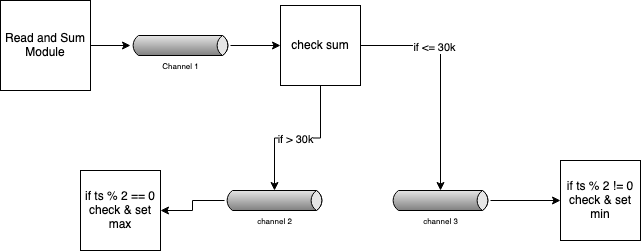

The diagram above was exported from draw.io. Its source (the exported page's mxGraphModel, read from the mxfile embedded in the PNG):
<mxGraphModel dx="897" dy="615" grid="1" gridSize="10" guides="1" tooltips="1" connect="1" arrows="1" fold="1" page="1" pageScale="1" pageWidth="827" pageHeight="1169" math="0" shadow="0">
  <root>
    <mxCell id="0" />
    <mxCell id="1" parent="0" />
    <mxCell id="2E32FSffWJCwc4Y86uld-3" value="" style="edgeStyle=orthogonalEdgeStyle;rounded=0;orthogonalLoop=1;jettySize=auto;html=1;" edge="1" parent="1" source="2E32FSffWJCwc4Y86uld-1" target="2E32FSffWJCwc4Y86uld-2">
      <mxGeometry relative="1" as="geometry" />
    </mxCell>
    <mxCell id="2E32FSffWJCwc4Y86uld-1" value="&lt;div&gt;Read and Sum&lt;/div&gt;&lt;div&gt;Module&lt;br&gt;&lt;/div&gt;" style="whiteSpace=wrap;html=1;aspect=fixed;" vertex="1" parent="1">
      <mxGeometry x="140" y="110" width="90" height="90" as="geometry" />
    </mxCell>
    <mxCell id="2E32FSffWJCwc4Y86uld-5" value="" style="edgeStyle=orthogonalEdgeStyle;rounded=0;orthogonalLoop=1;jettySize=auto;html=1;" edge="1" parent="1" source="2E32FSffWJCwc4Y86uld-2" target="2E32FSffWJCwc4Y86uld-4">
      <mxGeometry relative="1" as="geometry" />
    </mxCell>
    <mxCell id="2E32FSffWJCwc4Y86uld-2" value="Channel 1" style="strokeWidth=1;outlineConnect=0;dashed=0;align=center;fontSize=8;shape=mxgraph.eip.messageChannel;html=1;verticalLabelPosition=bottom;verticalAlign=top;" vertex="1" parent="1">
      <mxGeometry x="270" y="145" width="100" height="20" as="geometry" />
    </mxCell>
    <mxCell id="2E32FSffWJCwc4Y86uld-7" value="" style="edgeStyle=orthogonalEdgeStyle;rounded=0;orthogonalLoop=1;jettySize=auto;html=1;" edge="1" parent="1" source="2E32FSffWJCwc4Y86uld-4" target="2E32FSffWJCwc4Y86uld-6">
      <mxGeometry relative="1" as="geometry" />
    </mxCell>
    <mxCell id="2E32FSffWJCwc4Y86uld-8" value="if &amp;gt; 30k" style="edgeLabel;html=1;align=center;verticalAlign=middle;resizable=0;points=[];" vertex="1" connectable="0" parent="2E32FSffWJCwc4Y86uld-7">
      <mxGeometry x="0.0387" y="1" relative="1" as="geometry">
        <mxPoint as="offset" />
      </mxGeometry>
    </mxCell>
    <mxCell id="2E32FSffWJCwc4Y86uld-13" style="edgeStyle=orthogonalEdgeStyle;rounded=0;orthogonalLoop=1;jettySize=auto;html=1;entryX=0;entryY=0;entryDx=50;entryDy=0;entryPerimeter=0;" edge="1" parent="1" source="2E32FSffWJCwc4Y86uld-4" target="2E32FSffWJCwc4Y86uld-12">
      <mxGeometry relative="1" as="geometry" />
    </mxCell>
    <mxCell id="2E32FSffWJCwc4Y86uld-14" value="if &amp;lt;= 30k" style="edgeLabel;html=1;align=center;verticalAlign=middle;resizable=0;points=[];" vertex="1" connectable="0" parent="2E32FSffWJCwc4Y86uld-13">
      <mxGeometry x="-0.3527" y="-1" relative="1" as="geometry">
        <mxPoint as="offset" />
      </mxGeometry>
    </mxCell>
    <mxCell id="2E32FSffWJCwc4Y86uld-4" value="check sum" style="whiteSpace=wrap;html=1;aspect=fixed;" vertex="1" parent="1">
      <mxGeometry x="420" y="115" width="80" height="80" as="geometry" />
    </mxCell>
    <mxCell id="2E32FSffWJCwc4Y86uld-10" value="" style="edgeStyle=orthogonalEdgeStyle;rounded=0;orthogonalLoop=1;jettySize=auto;html=1;" edge="1" parent="1" source="2E32FSffWJCwc4Y86uld-6" target="2E32FSffWJCwc4Y86uld-9">
      <mxGeometry relative="1" as="geometry" />
    </mxCell>
    <mxCell id="2E32FSffWJCwc4Y86uld-6" value="channel 2" style="strokeWidth=1;outlineConnect=0;dashed=0;align=center;html=1;fontSize=8;shape=mxgraph.eip.messageChannel;verticalLabelPosition=bottom;labelBackgroundColor=#ffffff;verticalAlign=top;" vertex="1" parent="1">
      <mxGeometry x="364" y="300" width="100" height="20" as="geometry" />
    </mxCell>
    <mxCell id="2E32FSffWJCwc4Y86uld-9" value="&lt;div&gt;if ts % 2 == 0&lt;/div&gt;&lt;div&gt;check &amp;amp; set max&lt;br&gt;&lt;/div&gt;" style="whiteSpace=wrap;html=1;aspect=fixed;" vertex="1" parent="1">
      <mxGeometry x="220" y="280" width="80" height="80" as="geometry" />
    </mxCell>
    <mxCell id="2E32FSffWJCwc4Y86uld-18" value="" style="edgeStyle=orthogonalEdgeStyle;rounded=0;orthogonalLoop=1;jettySize=auto;html=1;" edge="1" parent="1" source="2E32FSffWJCwc4Y86uld-12" target="2E32FSffWJCwc4Y86uld-17">
      <mxGeometry relative="1" as="geometry" />
    </mxCell>
    <mxCell id="2E32FSffWJCwc4Y86uld-12" value="channel 3" style="strokeWidth=1;outlineConnect=0;dashed=0;align=center;html=1;fontSize=8;shape=mxgraph.eip.messageChannel;verticalLabelPosition=bottom;labelBackgroundColor=#ffffff;verticalAlign=top;" vertex="1" parent="1">
      <mxGeometry x="530" y="300" width="100" height="20" as="geometry" />
    </mxCell>
    <mxCell id="2E32FSffWJCwc4Y86uld-17" value="&lt;div&gt;if ts % 2 != 0&lt;/div&gt;&lt;div&gt;check &amp;amp; set min&lt;br&gt;&lt;/div&gt;" style="whiteSpace=wrap;html=1;aspect=fixed;" vertex="1" parent="1">
      <mxGeometry x="700" y="270" width="80" height="80" as="geometry" />
    </mxCell>
  </root>
</mxGraphModel>